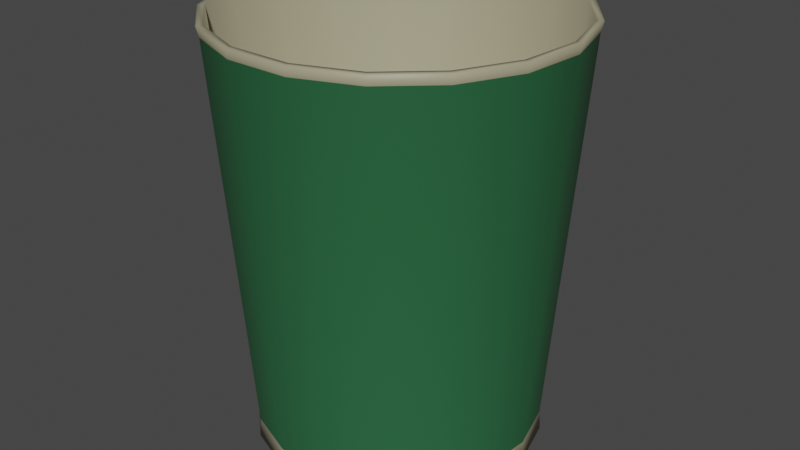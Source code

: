 # Source: paper_cup.blend  (saved by Blender 2.81.16; exported with 4.5.12 LTS)
import bpy
from mathutils import Matrix  # noqa: F401  (used for matrix-valued properties, if any)

bpy.ops.wm.read_factory_settings(use_empty=True)
scene = bpy.context.scene
scene.name = 'Scene'

# ---- collections
col_collection = bpy.data.collections.new('Collection'); scene.collection.children.link(col_collection)

# ---- materials (node trees are filled in below, after node groups)
mat_material_001 = bpy.data.materials.new('Material.001')
mat_material_001.use_transparent_shadow = False
mat_material_002 = bpy.data.materials.new('Material.002')
mat_material_002.use_transparent_shadow = False

# ---- material node trees
mat_material_001.use_nodes = True; mat_material_001.node_tree.nodes.clear()
_N = mat_material_001.node_tree.nodes; _L = mat_material_001.node_tree.links
n0 = _N.new('ShaderNodeOutputMaterial'); n0.name = 'Material Output'; n0.location = (300, 300)
n1 = _N.new('ShaderNodeBsdfPrincipled'); n1.name = 'Principled BSDF'; n1.location = (10, 300)
n1.distribution = 'GGX'
n1.subsurface_method = 'BURLEY'
n1.inputs[0].default_value = (0.02268, 0.1237, 0.0482, 1.0)
n1.inputs[3].default_value = 1.45
n1.inputs[27].default_value = (0.0, 0.0, 0.0, 1.0)
n1.inputs[28].default_value = 1.0
_L.new(n1.outputs[0], n0.inputs[0])
n0.is_active_output = True
mat_material_002.use_nodes = True; mat_material_002.node_tree.nodes.clear()
_N = mat_material_002.node_tree.nodes; _L = mat_material_002.node_tree.links
n0 = _N.new('ShaderNodeOutputMaterial'); n0.name = 'Material Output'; n0.location = (300, 300)
n1 = _N.new('ShaderNodeBsdfPrincipled'); n1.name = 'Principled BSDF'; n1.location = (10, 300)
n1.distribution = 'GGX'
n1.subsurface_method = 'BURLEY'
n1.inputs[0].default_value = (0.3424, 0.3173, 0.2057, 1.0)
n1.inputs[3].default_value = 1.45
n1.inputs[27].default_value = (0.0, 0.0, 0.0, 1.0)
n1.inputs[28].default_value = 1.0
_L.new(n1.outputs[0], n0.inputs[0])
n0.is_active_output = True

# ---- world
world_world = bpy.data.worlds.new('World'); scene.world = world_world
world_world.use_nodes = True; world_world.node_tree.nodes.clear()
_N = world_world.node_tree.nodes; _L = world_world.node_tree.links
n0 = _N.new('ShaderNodeOutputWorld'); n0.name = 'World Output'; n0.location = (300, 300)
n1 = _N.new('ShaderNodeBackground'); n1.name = 'Background'; n1.location = (10, 300)
n1.inputs[0].default_value = (0.05088, 0.05088, 0.05088, 1.0)
_L.new(n1.outputs[0], n0.inputs[0])
n0.is_active_output = True
world_world.color = (0.05088, 0.05088, 0.05088)
world_world.use_sun_shadow = False
world_world.sun_shadow_jitter_overblur = 0.0

# ---- meshes
me_cylinder = bpy.data.meshes.new('Cylinder')
me_cylinder.from_pydata([(1.639e-10, 0.0485, -0.05005), (-9.135e-10, 0.05898, 0.08559), (0.01752, 0.04523, -0.05005), (0.02131, 0.055, 0.08559), (0.03268, 0.03585, -0.05005), (0.03974, 0.04359, 0.08559), (0.04342, 0.02162, -0.05005), (0.0528, 0.02629, 0.08559), (0.0483, 0.004475, -0.05005), (0.05873, 0.005442, 0.08559), (0.04665, -0.01327, -0.05005), (0.05673, -0.01614, 0.08559), (0.03871, -0.02923, -0.05005), (0.04707, -0.03555, 0.08559), (0.02553, -0.04124, -0.05005), (0.03105, -0.05015, 0.08559), (0.008913, -0.04768, -0.05005), (0.01084, -0.05798, 0.08559), (-0.008913, -0.04768, -0.05005), (-0.01084, -0.05798, 0.08559), (-0.02553, -0.04124, -0.05005), (-0.03105, -0.05015, 0.08559), (-0.03871, -0.02923, -0.05005), (-0.04707, -0.03555, 0.08559), (-0.04665, -0.01327, -0.05005), (-0.05673, -0.01614, 0.08559), (-0.0483, 0.004475, -0.05005), (-0.05873, 0.005442, 0.08559), (-0.04342, 0.02162, -0.05005), (-0.0528, 0.02629, 0.08559), (-0.03268, 0.03585, -0.05005), (-0.03974, 0.04359, 0.08559), (-0.01752, 0.04523, -0.05005), (-0.02131, 0.055, 0.08559), (6.013e-11, 0.04899, -0.05652), (0.0177, 0.04569, -0.05652), (0.03301, 0.03621, -0.05652), (0.04386, 0.02184, -0.05652), (0.04879, 0.004521, -0.05652), (0.04712, -0.01341, -0.05652), (0.0391, -0.02953, -0.05652), (0.02579, -0.04166, -0.05652), (0.009003, -0.04816, -0.05652), (-0.009003, -0.04816, -0.05652), (-0.02579, -0.04166, -0.05652), (-0.0391, -0.02953, -0.05652), (-0.04712, -0.01341, -0.05652), (-0.04879, 0.004521, -0.05652), (-0.04386, 0.02184, -0.05652), (-0.03301, 0.03621, -0.05652), (-0.0177, 0.04569, -0.05652), (6.229e-10, 0.04386, -0.05652), (0.01585, 0.0409, -0.05652), (0.02955, 0.03242, -0.05652), (0.03927, 0.01955, -0.05652), (0.04368, 0.004047, -0.05652), (0.04219, -0.012, -0.05652), (0.035, -0.02643, -0.05652), (0.02309, -0.03729, -0.05652), (0.00806, -0.04312, -0.05652), (-0.00806, -0.04312, -0.05652), (-0.02309, -0.03729, -0.05652), (-0.035, -0.02643, -0.05652), (-0.04219, -0.012, -0.05652), (-0.04368, 0.004047, -0.05652), (-0.03927, 0.01955, -0.05652), (-0.02955, 0.03242, -0.05652), (-0.01585, 0.0409, -0.05652), (7.247e-10, 0.04386, -0.05329), (0.01585, 0.0409, -0.05329), (0.02955, 0.03242, -0.05329), (0.03927, 0.01955, -0.05329), (0.04368, 0.004047, -0.05329), (0.04219, -0.012, -0.05329), (0.035, -0.02643, -0.05329), (0.02309, -0.03729, -0.05329), (0.00806, -0.04312, -0.05329), (-0.00806, -0.04312, -0.05329), (-0.02309, -0.03729, -0.05329), (-0.035, -0.02643, -0.05329), (-0.04219, -0.012, -0.05329), (-0.04368, 0.004047, -0.05329), (-0.03927, 0.01955, -0.05329), (-0.02955, 0.03242, -0.05329), (-0.01585, 0.0409, -0.05329), (0.02046, 0.05282, 0.08559), (-6.479e-10, 0.05665, 0.08559), (0.03816, 0.04186, 0.08559), (0.05071, 0.02525, 0.08559), (0.0564, 0.005227, 0.08559), (0.05448, -0.0155, 0.08559), (0.0452, -0.03414, 0.08559), (0.02982, -0.04816, 0.08559), (0.01041, -0.05568, 0.08559), (-0.01041, -0.05568, 0.08559), (-0.02982, -0.04816, 0.08559), (-0.0452, -0.03414, 0.08559), (-0.05448, -0.0155, 0.08559), (-0.0564, 0.005227, 0.08559), (-0.05071, 0.02525, 0.08559), (-0.03816, 0.04186, 0.08559), (-0.02046, 0.05282, 0.08559), (0.0161, 0.04156, -0.04873), (6.689e-10, 0.04457, -0.04873), (0.03003, 0.03294, -0.04873), (0.0399, 0.01987, -0.04873), (0.04438, 0.004113, -0.04873), (0.04287, -0.0122, -0.04873), (0.03557, -0.02686, -0.04873), (0.02346, -0.0379, -0.04873), (0.00819, -0.04381, -0.04873), (-0.00819, -0.04381, -0.04873), (-0.02346, -0.0379, -0.04873), (-0.03557, -0.02686, -0.04873), (-0.04287, -0.0122, -0.04873), (-0.04438, 0.004113, -0.04873), (-0.0399, 0.01987, -0.04873), (-0.03003, 0.03294, -0.04873), (-0.0161, 0.04156, -0.04873), (-8.227e-10, 0.05816, 0.08233), (0.02101, 0.05423, 0.08233), (0.03918, 0.04298, 0.08233), (0.05206, 0.02592, 0.08233), (0.05791, 0.005366, 0.08233), (0.05594, -0.01592, 0.08233), (0.04641, -0.03505, 0.08233), (0.03062, -0.04945, 0.08233), (0.01069, -0.05717, 0.08233), (-0.01069, -0.05717, 0.08233), (-0.03062, -0.04945, 0.08233), (-0.04641, -0.03505, 0.08233), (-0.05594, -0.01592, 0.08233), (-0.05791, 0.005366, 0.08233), (-0.05206, 0.02592, 0.08233), (-0.03918, 0.04298, 0.08233), (-0.02101, 0.05423, 0.08233)], [], [(119, 1, 3, 120), (120, 3, 5, 121), (121, 5, 7, 122), (122, 7, 9, 123), (123, 9, 11, 124), (124, 11, 13, 125), (125, 13, 15, 126), (126, 15, 17, 127), (127, 17, 19, 128), (128, 19, 21, 129), (129, 21, 23, 130), (130, 23, 25, 131), (131, 25, 27, 132), (132, 27, 29, 133), (133, 29, 31, 134), (7, 5, 87, 88), (134, 31, 33, 135), (135, 33, 1, 119), (10, 12, 40, 39), (35, 36, 53, 52), (20, 22, 45, 44), (30, 32, 50, 49), (6, 8, 38, 37), (16, 18, 43, 42), (26, 28, 48, 47), (2, 4, 36, 35), (12, 14, 41, 40), (22, 24, 46, 45), (32, 0, 34, 50), (8, 10, 39, 38), (18, 20, 44, 43), (28, 30, 49, 48), (4, 6, 37, 36), (14, 16, 42, 41), (0, 2, 35, 34), (24, 26, 47, 46), (55, 56, 73, 72), (50, 34, 51, 67), (43, 44, 61, 60), (36, 37, 54, 53), (44, 45, 62, 61), (37, 38, 55, 54), (45, 46, 63, 62), (38, 39, 56, 55), (46, 47, 64, 63), (39, 40, 57, 56), (47, 48, 65, 64), (40, 41, 58, 57), (48, 49, 66, 65), (41, 42, 59, 58), (34, 35, 52, 51), (49, 50, 67, 66), (42, 43, 60, 59), (68, 69, 70, 71, 72, 73, 74, 75, 76, 77, 78, 79, 80, 81, 82, 83, 84), (63, 64, 81, 80), (56, 57, 74, 73), (64, 65, 82, 81), (57, 58, 75, 74), (65, 66, 83, 82), (58, 59, 76, 75), (51, 52, 69, 68), (66, 67, 84, 83), (59, 60, 77, 76), (52, 53, 70, 69), (67, 51, 68, 84), (60, 61, 78, 77), (53, 54, 71, 70), (61, 62, 79, 78), (54, 55, 72, 71), (62, 63, 80, 79), (96, 95, 112, 113), (17, 15, 92, 93), (3, 1, 86, 85), (27, 25, 97, 98), (13, 11, 90, 91), (23, 21, 95, 96), (33, 31, 100, 101), (9, 7, 88, 89), (19, 17, 93, 94), (29, 27, 98, 99), (5, 3, 85, 87), (15, 13, 91, 92), (25, 23, 96, 97), (1, 33, 101, 86), (11, 9, 89, 90), (21, 19, 94, 95), (31, 29, 99, 100), (102, 103, 118, 117, 116, 115, 114, 113, 112, 111, 110, 109, 108, 107, 106, 105, 104), (89, 88, 105, 106), (97, 96, 113, 114), (90, 89, 106, 107), (98, 97, 114, 115), (91, 90, 107, 108), (99, 98, 115, 116), (92, 91, 108, 109), (100, 99, 116, 117), (93, 92, 109, 110), (85, 86, 103, 102), (101, 100, 117, 118), (94, 93, 110, 111), (87, 85, 102, 104), (86, 101, 118, 103), (95, 94, 111, 112), (88, 87, 104, 105), (32, 135, 119, 0), (30, 134, 135, 32), (28, 133, 134, 30), (26, 132, 133, 28), (24, 131, 132, 26), (22, 130, 131, 24), (20, 129, 130, 22), (18, 128, 129, 20), (16, 127, 128, 18), (14, 126, 127, 16), (12, 125, 126, 14), (10, 124, 125, 12), (8, 123, 124, 10), (6, 122, 123, 8), (4, 121, 122, 6), (2, 120, 121, 4), (0, 119, 120, 2)])
me_cylinder.polygons.foreach_set('use_smooth', [True] * 121)
me_cylinder.polygons.foreach_set('material_index', [1, 1, 1, 1, 1, 1, 1, 1, 1, 1, 1, 1, 1, 1, 1, 1, 1, 1, 1, 1, 1, 1, 1, 1, 1, 1, 1, 1, 1, 1, 1, 1, 1, 1, 1, 1, 1, 1, 1, 1, 1, 1, 1, 1, 1, 1, 1, 1, 1, 1, 1, 1, 1, 1, 1, 1, 1, 1, 1, 1, 1, 1, 1, 1, 1, 1, 1, 1, 1, 1, 1, 1, 1, 1, 1, 1, 1, 1, 1, 1, 1, 1, 1, 1, 1, 1, 1, 1, 1, 1, 1, 1, 1, 1, 1, 1, 1, 1, 1, 1, 1, 1, 1, 1, 0, 0, 0, 0, 0, 0, 0, 0, 0, 0, 0, 0, 0, 0, 0, 0, 0])
_uv = me_cylinder.uv_layers.new(name='UVMap')
_uv.uv.foreach_set('vector', [1.0, 0.988, 1.0, 1.0, 0.9412, 1.0, 0.9412, 0.988, 0.9412, 0.988, 0.9412, 1.0, 0.8824, 1.0, 0.8824, 0.988, 0.8824, 0.988, 0.8824, 1.0, 0.8235, 1.0, 0.8235, 0.988, 0.8235, 0.988, 0.8235, 1.0, 0.7647, 1.0, 0.7647, 0.988, 0.7647, 0.988, 0.7647, 1.0, 0.7059, 1.0, 0.7059, 0.988, 0.7059, 0.988, 0.7059, 1.0, 0.6471, 1.0, 0.6471, 0.988, 0.6471, 0.988, 0.6471, 1.0, 0.5882, 1.0, 0.5882, 0.988, 0.5882, 0.988, 0.5882, 1.0, 0.5294, 1.0, 0.5294, 0.988, 0.5294, 0.988, 0.5294, 1.0, 0.4706, 1.0, 0.4706, 0.988, 0.4706, 0.988, 0.4706, 1.0, 0.4118, 1.0, 0.4118, 0.988, 0.4118, 0.988, 0.4118, 1.0, 0.3529, 1.0, 0.3529, 0.988, 0.3529, 0.988, 0.3529, 1.0, 0.2941, 1.0, 0.2941, 0.988, 0.2941, 0.988, 0.2941, 1.0, 0.2353, 1.0, 0.2353, 0.988, 0.2353, 0.988, 0.2353, 1.0, 0.1765, 1.0, 0.1765, 0.988, 0.1765, 0.988, 0.1765, 1.0, 0.1176, 1.0, 0.1176, 0.988, 0.8235, 1.0, 0.8824, 1.0, 0.8824, 1.0, 0.8235, 1.0, 0.1176, 0.988, 0.1176, 1.0, 0.05882, 1.0, 0.05882, 0.988, 0.05882, 0.988, 0.05882, 1.0, 5.215e-08, 1.0, 5.215e-08, 0.988, 0.7059, 0.5, 0.6471, 0.5, 0.6471, 0.5, 0.7059, 0.5, 0.9412, 0.5, 0.8824, 0.5, 0.8824, 0.5, 0.9412, 0.5, 0.4118, 0.5, 0.3529, 0.5, 0.3529, 0.5, 0.4118, 0.5, 0.1176, 0.5, 0.05882, 0.5, 0.05882, 0.5, 0.1176, 0.5, 0.8235, 0.5, 0.7647, 0.5, 0.7647, 0.5, 0.8235, 0.5, 0.5294, 0.5, 0.4706, 0.5, 0.4706, 0.5, 0.5294, 0.5, 0.2353, 0.5, 0.1765, 0.5, 0.1765, 0.5, 0.2353, 0.5, 0.9412, 0.5, 0.8824, 0.5, 0.8824, 0.5, 0.9412, 0.5, 0.6471, 0.5, 0.5882, 0.5, 0.5882, 0.5, 0.6471, 0.5, 0.3529, 0.5, 0.2941, 0.5, 0.2941, 0.5, 0.3529, 0.5, 0.05882, 0.5, 5.215e-08, 0.5, 5.215e-08, 0.5, 0.05882, 0.5, 0.7647, 0.5, 0.7059, 0.5, 0.7059, 0.5, 0.7647, 0.5, 0.4706, 0.5, 0.4118, 0.5, 0.4118, 0.5, 0.4706, 0.5, 0.1765, 0.5, 0.1176, 0.5, 0.1176, 0.5, 0.1765, 0.5, 0.8824, 0.5, 0.8235, 0.5, 0.8235, 0.5, 0.8824, 0.5, 0.5882, 0.5, 0.5294, 0.5, 0.5294, 0.5, 0.5882, 0.5, 1.0, 0.5, 0.9412, 0.5, 0.9412, 0.5, 1.0, 0.5, 0.2941, 0.5, 0.2353, 0.5, 0.2353, 0.5, 0.2941, 0.5, 0.7647, 0.5, 0.7059, 0.5, 0.7059, 0.5, 0.7647, 0.5, 0.05882, 0.5, 5.215e-08, 0.5, 5.215e-08, 0.5, 0.05882, 0.5, 0.4706, 0.5, 0.4118, 0.5, 0.4118, 0.5, 0.4706, 0.5, 0.8824, 0.5, 0.8235, 0.5, 0.8235, 0.5, 0.8824, 0.5, 0.4118, 0.5, 0.3529, 0.5, 0.3529, 0.5, 0.4118, 0.5, 0.8235, 0.5, 0.7647, 0.5, 0.7647, 0.5, 0.8235, 0.5, 0.3529, 0.5, 0.2941, 0.5, 0.2941, 0.5, 0.3529, 0.5, 0.7647, 0.5, 0.7059, 0.5, 0.7059, 0.5, 0.7647, 0.5, 0.2941, 0.5, 0.2353, 0.5, 0.2353, 0.5, 0.2941, 0.5, 0.7059, 0.5, 0.6471, 0.5, 0.6471, 0.5, 0.7059, 0.5, 0.2353, 0.5, 0.1765, 0.5, 0.1765, 0.5, 0.2353, 0.5, 0.6471, 0.5, 0.5882, 0.5, 0.5882, 0.5, 0.6471, 0.5, 0.1765, 0.5, 0.1176, 0.5, 0.1176, 0.5, 0.1765, 0.5, 0.5882, 0.5, 0.5294, 0.5, 0.5294, 0.5, 0.5882, 0.5, 1.0, 0.5, 0.9412, 0.5, 0.9412, 0.5, 1.0, 0.5, 0.1176, 0.5, 0.05882, 0.5, 0.05882, 0.5, 0.1176, 0.5, 0.5294, 0.5, 0.4706, 0.5, 0.4706, 0.5, 0.5294, 0.5, 0.75, 0.49, 0.8367, 0.4738, 0.9117, 0.4274, 0.9648, 0.357, 0.989, 0.2721, 0.9808, 0.1843, 0.9415, 0.1054, 0.8763, 0.04595, 0.7941, 0.01409, 0.7059, 0.01409, 0.6237, 0.04595, 0.5585, 0.1054, 0.5192, 0.1843, 0.511, 0.2721, 0.5352, 0.357, 0.5883, 0.4274, 0.6633, 0.4738, 0.2941, 0.5, 0.2353, 0.5, 0.2353, 0.5, 0.2941, 0.5, 0.7059, 0.5, 0.6471, 0.5, 0.6471, 0.5, 0.7059, 0.5, 0.2353, 0.5, 0.1765, 0.5, 0.1765, 0.5, 0.2353, 0.5, 0.6471, 0.5, 0.5882, 0.5, 0.5882, 0.5, 0.6471, 0.5, 0.1765, 0.5, 0.1176, 0.5, 0.1176, 0.5, 0.1765, 0.5, 0.5882, 0.5, 0.5294, 0.5, 0.5294, 0.5, 0.5882, 0.5, 1.0, 0.5, 0.9412, 0.5, 0.9412, 0.5, 1.0, 0.5, 0.1176, 0.5, 0.05882, 0.5, 0.05882, 0.5, 0.1176, 0.5, 0.5294, 0.5, 0.4706, 0.5, 0.4706, 0.5, 0.5294, 0.5, 0.9412, 0.5, 0.8824, 0.5, 0.8824, 0.5, 0.9412, 0.5, 0.05882, 0.5, 5.215e-08, 0.5, 5.215e-08, 0.5, 0.05882, 0.5, 0.4706, 0.5, 0.4118, 0.5, 0.4118, 0.5, 0.4706, 0.5, 0.8824, 0.5, 0.8235, 0.5, 0.8235, 0.5, 0.8824, 0.5, 0.4118, 0.5, 0.3529, 0.5, 0.3529, 0.5, 0.4118, 0.5, 0.8235, 0.5, 0.7647, 0.5, 0.7647, 0.5, 0.8235, 0.5, 0.3529, 0.5, 0.2941, 0.5, 0.2941, 0.5, 0.3529, 0.5, 0.3529, 1.0, 0.4118, 1.0, 0.4118, 1.0, 0.3529, 1.0, 0.5294, 1.0, 0.5882, 1.0, 0.5882, 1.0, 0.5294, 1.0, 0.9412, 1.0, 1.0, 1.0, 1.0, 1.0, 0.9412, 1.0, 0.2353, 1.0, 0.2941, 1.0, 0.2941, 1.0, 0.2353, 1.0, 0.6471, 1.0, 0.7059, 1.0, 0.7059, 1.0, 0.6471, 1.0, 0.3529, 1.0, 0.4118, 1.0, 0.4118, 1.0, 0.3529, 1.0, 0.05882, 1.0, 0.1176, 1.0, 0.1176, 1.0, 0.05882, 1.0, 0.7647, 1.0, 0.8235, 1.0, 0.8235, 1.0, 0.7647, 1.0, 0.4706, 1.0, 0.5294, 1.0, 0.5294, 1.0, 0.4706, 1.0, 0.1765, 1.0, 0.2353, 1.0, 0.2353, 1.0, 0.1765, 1.0, 0.8824, 1.0, 0.9412, 1.0, 0.9412, 1.0, 0.8824, 1.0, 0.5882, 1.0, 0.6471, 1.0, 0.6471, 1.0, 0.5882, 1.0, 0.2941, 1.0, 0.3529, 1.0, 0.3529, 1.0, 0.2941, 1.0, 5.215e-08, 1.0, 0.05882, 1.0, 0.05882, 1.0, 5.215e-08, 1.0, 0.7059, 1.0, 0.7647, 1.0, 0.7647, 1.0, 0.7059, 1.0, 0.4118, 1.0, 0.4706, 1.0, 0.4706, 1.0, 0.4118, 1.0, 0.1176, 1.0, 0.1765, 1.0, 0.1765, 1.0, 0.1176, 1.0, 0.3367, 0.4738, 0.25, 0.49, 0.1633, 0.4738, 0.08831, 0.4274, 0.03516, 0.357, 0.01102, 0.2721, 0.01916, 0.1843, 0.05848, 0.1054, 0.1237, 0.04595, 0.2059, 0.01409, 0.2941, 0.01409, 0.3763, 0.04595, 0.4415, 0.1054, 0.4808, 0.1843, 0.489, 0.2721, 0.4648, 0.357, 0.4117, 0.4274, 0.7647, 1.0, 0.8235, 1.0, 0.8235, 1.0, 0.7647, 1.0, 0.2941, 1.0, 0.3529, 1.0, 0.3529, 1.0, 0.2941, 1.0, 0.7059, 1.0, 0.7647, 1.0, 0.7647, 1.0, 0.7059, 1.0, 0.2353, 1.0, 0.2941, 1.0, 0.2941, 1.0, 0.2353, 1.0, 0.6471, 1.0, 0.7059, 1.0, 0.7059, 1.0, 0.6471, 1.0, 0.1765, 1.0, 0.2353, 1.0, 0.2353, 1.0, 0.1765, 1.0, 0.5882, 1.0, 0.6471, 1.0, 0.6471, 1.0, 0.5882, 1.0, 0.1176, 1.0, 0.1765, 1.0, 0.1765, 1.0, 0.1176, 1.0, 0.5294, 1.0, 0.5882, 1.0, 0.5882, 1.0, 0.5294, 1.0, 0.9412, 1.0, 1.0, 1.0, 1.0, 1.0, 0.9412, 1.0, 0.05882, 1.0, 0.1176, 1.0, 0.1176, 1.0, 0.05882, 1.0, 0.4706, 1.0, 0.5294, 1.0, 0.5294, 1.0, 0.4706, 1.0, 0.8824, 1.0, 0.9412, 1.0, 0.9412, 1.0, 0.8824, 1.0, 5.215e-08, 1.0, 0.05882, 1.0, 0.05882, 1.0, 5.215e-08, 1.0, 0.4118, 1.0, 0.4706, 1.0, 0.4706, 1.0, 0.4118, 1.0, 0.8235, 1.0, 0.8824, 1.0, 0.8824, 1.0, 0.8235, 1.0, 0.05882, 0.5, 0.05882, 0.988, 5.215e-08, 0.988, 5.215e-08, 0.5, 0.1176, 0.5, 0.1176, 0.988, 0.05882, 0.988, 0.05882, 0.5, 0.1765, 0.5, 0.1765, 0.988, 0.1176, 0.988, 0.1176, 0.5, 0.2353, 0.5, 0.2353, 0.988, 0.1765, 0.988, 0.1765, 0.5, 0.2941, 0.5, 0.2941, 0.988, 0.2353, 0.988, 0.2353, 0.5, 0.3529, 0.5, 0.3529, 0.988, 0.2941, 0.988, 0.2941, 0.5, 0.4118, 0.5, 0.4118, 0.988, 0.3529, 0.988, 0.3529, 0.5, 0.4706, 0.5, 0.4706, 0.988, 0.4118, 0.988, 0.4118, 0.5, 0.5294, 0.5, 0.5294, 0.988, 0.4706, 0.988, 0.4706, 0.5, 0.5882, 0.5, 0.5882, 0.988, 0.5294, 0.988, 0.5294, 0.5, 0.6471, 0.5, 0.6471, 0.988, 0.5882, 0.988, 0.5882, 0.5, 0.7059, 0.5, 0.7059, 0.988, 0.6471, 0.988, 0.6471, 0.5, 0.7647, 0.5, 0.7647, 0.988, 0.7059, 0.988, 0.7059, 0.5, 0.8235, 0.5, 0.8235, 0.988, 0.7647, 0.988, 0.7647, 0.5, 0.8824, 0.5, 0.8824, 0.988, 0.8235, 0.988, 0.8235, 0.5, 0.9412, 0.5, 0.9412, 0.988, 0.8824, 0.988, 0.8824, 0.5, 1.0, 0.5, 1.0, 0.988, 0.9412, 0.988, 0.9412, 0.5])
me_cylinder.materials.append(mat_material_001)
me_cylinder.materials.append(mat_material_002)
me_cylinder.use_remesh_fix_poles = True
me_cylinder.use_remesh_preserve_attributes = False
me_cylinder.use_mirror_vertex_groups = False
me_cylinder.update()

# ---- objects
ob_cylinder = bpy.data.objects.new('Cylinder', me_cylinder)

# ---- transforms, parenting, visibility, modifiers, constraints
ob_cylinder.location = (0.0, 0.0, 0.0)
ob_cylinder.lineart.crease_threshold = 0.0

# ---- collection membership
col_collection.objects.link(ob_cylinder)

# ---- scene / render settings (as saved in the file)
scene.frame_start = 1; scene.frame_end = 250; scene.frame_set(1)
scene.render.engine = 'BLENDER_EEVEE_NEXT'
scene.cycles.use_denoising = False
scene.cycles.samples = 128
scene.cycles.sampling_pattern = 'TABULATED_SOBOL'
scene.cycles.use_adaptive_sampling = False
scene.cycles.use_light_tree = False
scene.view_settings.view_transform = 'Filmic'
bpy.context.view_layer.update()

# ---- added for rendering (the .blend has no active camera and no usable light): camera, sun
cam_auto = bpy.data.cameras.new('AutoCamera')
cam_auto.lens = 50.0
cam_auto.sensor_width = 36.0
cam_auto.clip_end = 1000.0
ob_auto_camera = bpy.data.objects.new('AutoCamera', cam_auto)
scene.collection.objects.link(ob_auto_camera)
ob_auto_camera.location = (0.202017, -0.241918, 0.176147)
ob_auto_camera.rotation_euler = (1.09748, -7.21219e-08, 0.694738)
scene.camera = ob_auto_camera
light_auto_sun = bpy.data.lights.new('AutoSun', 'SUN')
light_auto_sun.energy = 3.0
light_auto_sun.angle = 0.0523599
ob_auto_sun = bpy.data.objects.new('AutoSun', light_auto_sun)
scene.collection.objects.link(ob_auto_sun)
ob_auto_sun.rotation_euler = (0.872665, 0.174533, 0.523599)
bpy.context.view_layer.update()
